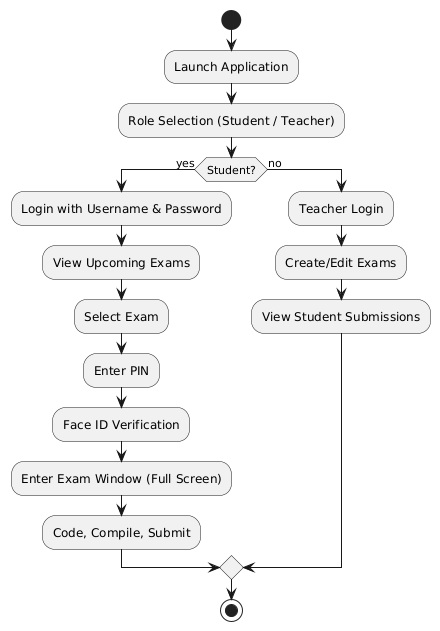

The diagram above was rendered by PlantUML. Its source (embedded in the PNG):
@startuml
start

:Launch Application;

:Role Selection (Student / Teacher);

if (Student?) then (yes)
    :Login with Username & Password;
    :View Upcoming Exams;
    :Select Exam;
    :Enter PIN;
    :Face ID Verification;
    :Enter Exam Window (Full Screen);
    :Code, Compile, Submit;
else (no)
    :Teacher Login;
    :Create/Edit Exams;
    :View Student Submissions;
endif

stop
@enduml